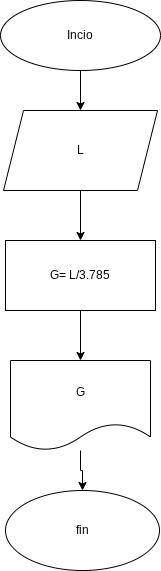

The diagram above was exported from draw.io. Its source (the exported page's mxGraphModel, read from the mxfile embedded in the PNG):
<mxGraphModel dx="860" dy="431" grid="1" gridSize="10" guides="1" tooltips="1" connect="1" arrows="1" fold="1" page="1" pageScale="1" pageWidth="827" pageHeight="1169" math="0" shadow="0">
  <root>
    <mxCell id="0" />
    <mxCell id="1" parent="0" />
    <mxCell id="E5l6Q-DCobMSa0TIrFsK-3" edge="1" parent="1" source="E5l6Q-DCobMSa0TIrFsK-1" style="edgeStyle=orthogonalEdgeStyle;rounded=0;orthogonalLoop=1;jettySize=auto;html=1;" target="E5l6Q-DCobMSa0TIrFsK-2" value="">
      <mxGeometry relative="1" as="geometry" />
    </mxCell>
    <mxCell id="E5l6Q-DCobMSa0TIrFsK-1" parent="1" style="ellipse;whiteSpace=wrap;html=1;" value="Incio" vertex="1">
      <mxGeometry height="70" width="160" x="334" y="40" as="geometry" />
    </mxCell>
    <mxCell id="E5l6Q-DCobMSa0TIrFsK-5" edge="1" parent="1" source="E5l6Q-DCobMSa0TIrFsK-2" style="edgeStyle=orthogonalEdgeStyle;rounded=0;orthogonalLoop=1;jettySize=auto;html=1;" target="E5l6Q-DCobMSa0TIrFsK-4" value="">
      <mxGeometry relative="1" as="geometry" />
    </mxCell>
    <mxCell id="E5l6Q-DCobMSa0TIrFsK-2" parent="1" style="shape=parallelogram;perimeter=parallelogramPerimeter;whiteSpace=wrap;html=1;fixedSize=1;" value="L" vertex="1">
      <mxGeometry height="80" width="154" x="337" y="150" as="geometry" />
    </mxCell>
    <mxCell id="E5l6Q-DCobMSa0TIrFsK-9" edge="1" parent="1" source="E5l6Q-DCobMSa0TIrFsK-4" style="edgeStyle=orthogonalEdgeStyle;rounded=0;orthogonalLoop=1;jettySize=auto;html=1;" target="E5l6Q-DCobMSa0TIrFsK-8" value="">
      <mxGeometry relative="1" as="geometry" />
    </mxCell>
    <mxCell id="E5l6Q-DCobMSa0TIrFsK-4" parent="1" style="rounded=0;whiteSpace=wrap;html=1;" value="G= L/3.785" vertex="1">
      <mxGeometry height="70" width="150" x="339" y="280" as="geometry" />
    </mxCell>
    <mxCell id="E5l6Q-DCobMSa0TIrFsK-11" edge="1" parent="1" source="E5l6Q-DCobMSa0TIrFsK-8" style="edgeStyle=orthogonalEdgeStyle;rounded=0;orthogonalLoop=1;jettySize=auto;html=1;" target="E5l6Q-DCobMSa0TIrFsK-10" value="">
      <mxGeometry relative="1" as="geometry" />
    </mxCell>
    <mxCell id="E5l6Q-DCobMSa0TIrFsK-8" parent="1" style="shape=document;whiteSpace=wrap;html=1;boundedLbl=1;" value="G" vertex="1">
      <mxGeometry height="90" width="140" x="344" y="400" as="geometry" />
    </mxCell>
    <mxCell id="E5l6Q-DCobMSa0TIrFsK-10" parent="1" style="ellipse;whiteSpace=wrap;html=1;" value="fin" vertex="1">
      <mxGeometry height="80" width="154" x="339" y="530" as="geometry" />
    </mxCell>
  </root>
</mxGraphModel>